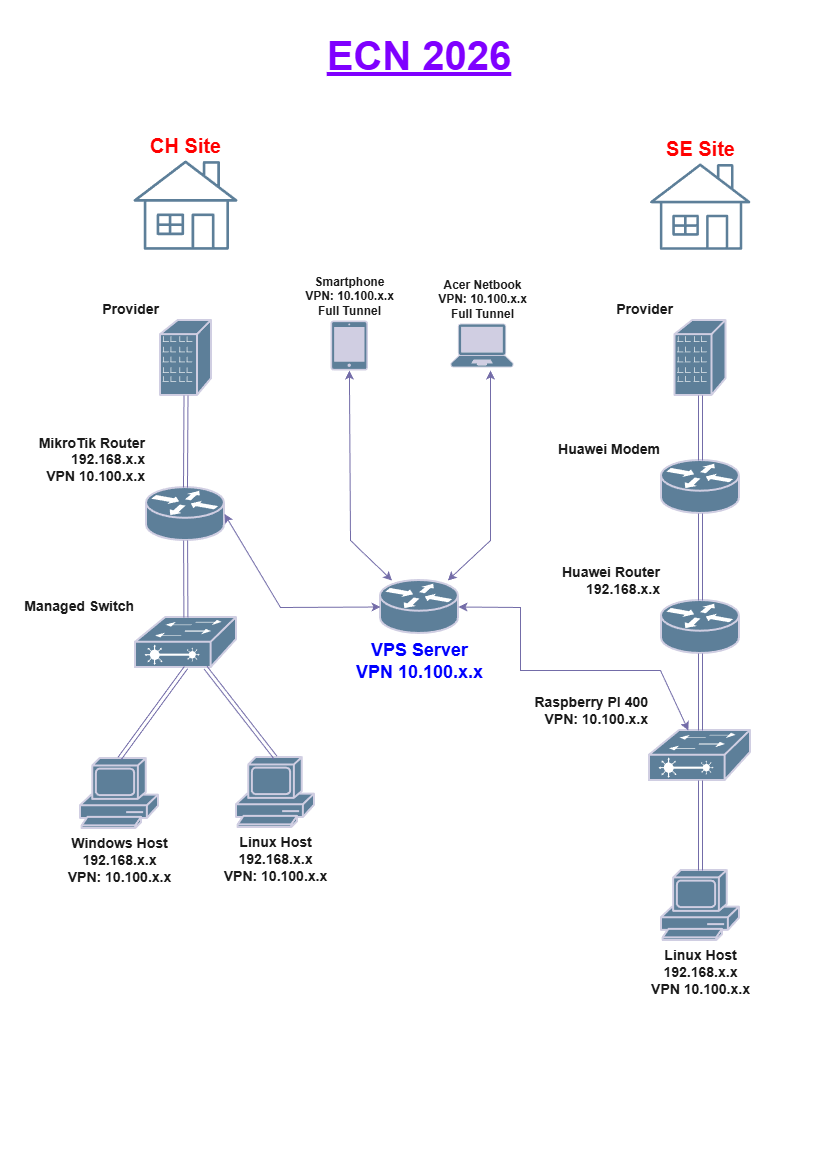

The diagram above was exported from draw.io. Its source (the exported page's mxGraphModel, read from the mxfile embedded in the PNG):
<mxGraphModel dx="1033" dy="625" grid="1" gridSize="10" guides="1" tooltips="1" connect="1" arrows="1" fold="1" page="1" pageScale="1" pageWidth="827" pageHeight="1169" math="0" shadow="0" adaptiveColors="auto">
  <root>
    <mxCell id="0" />
    <mxCell id="1" parent="0" />
    <mxCell id="PJd1ezi5E2EH0VVgrAx6-2" parent="1" style="strokeColor=#D0CEE2;html=1;pointerEvents=1;dashed=0;fillColor=#5D7F99;strokeWidth=2;verticalLabelPosition=top;verticalAlign=bottom;align=right;outlineConnect=0;shape=mxgraph.cisco.routers.router;labelPosition=left;fontColor=#1A1A1A;fontStyle=1;fontSize=14;rounded=0;labelBackgroundColor=none;" value="&lt;div&gt;MikroTik Router&lt;/div&gt;&lt;div&gt;192.168.x.x&lt;/div&gt;&lt;div&gt;&lt;span style=&quot;background-color: transparent; color: light-dark(rgb(26, 26, 26), rgb(215, 215, 215));&quot;&gt;VPN 10.100.x.x&lt;/span&gt;&lt;/div&gt;" vertex="1">
      <mxGeometry height="53" width="78" x="146" y="487.06" as="geometry" />
    </mxCell>
    <mxCell id="PJd1ezi5E2EH0VVgrAx6-3" parent="1" style="verticalLabelPosition=top;aspect=fixed;html=1;verticalAlign=bottom;strokeColor=none;fillColor=#5D7F99;align=center;outlineConnect=0;pointerEvents=1;shape=mxgraph.citrix2.home;labelPosition=center;fontSize=20;fontStyle=1;rounded=0;labelBackgroundColor=none;fontColor=#FF0000;" value="CH Site" vertex="1">
      <mxGeometry height="89.31" width="104" x="133" y="160" as="geometry" />
    </mxCell>
    <mxCell id="PJd1ezi5E2EH0VVgrAx6-5" parent="1" style="strokeColor=#D0CEE2;html=1;pointerEvents=1;dashed=0;fillColor=#5D7F99;strokeWidth=2;verticalLabelPosition=bottom;verticalAlign=top;align=center;outlineConnect=0;shape=mxgraph.cisco.routers.router;labelPosition=center;fontStyle=1;fontColor=#0000FF;fontSize=18;rounded=0;labelBackgroundColor=none;" value="&lt;div&gt;VPS Server&lt;/div&gt;&lt;div&gt;VPN 10.100.x.x&lt;/div&gt;" vertex="1">
      <mxGeometry height="53" width="78" x="380" y="580" as="geometry" />
    </mxCell>
    <mxCell id="PJd1ezi5E2EH0VVgrAx6-6" parent="1" style="strokeColor=#D0CEE2;html=1;pointerEvents=1;dashed=0;fillColor=#5D7F99;strokeWidth=2;verticalLabelPosition=top;verticalAlign=bottom;align=right;outlineConnect=0;shape=mxgraph.cisco.routers.router;labelPosition=left;fontStyle=1;fontSize=14;rounded=0;labelBackgroundColor=none;fontColor=#1A1A1A;" value="&lt;div&gt;Huawei Router&lt;/div&gt;&lt;div&gt;192.168.x.x&lt;/div&gt;" vertex="1">
      <mxGeometry height="53" width="78" x="660.99" y="600" as="geometry" />
    </mxCell>
    <mxCell id="PJd1ezi5E2EH0VVgrAx6-7" parent="1" style="strokeColor=#D0CEE2;html=1;pointerEvents=1;dashed=0;fillColor=#5D7F99;strokeWidth=2;verticalLabelPosition=top;verticalAlign=bottom;align=right;outlineConnect=0;shape=mxgraph.cisco.switches.layer_2_remote_switch;labelPosition=left;fontStyle=1;fontSize=14;rounded=0;labelBackgroundColor=none;fontColor=#1A1A1A;" value="&lt;div&gt;Managed Switch&lt;/div&gt;" vertex="1">
      <mxGeometry height="50" width="101" x="135" y="617.06" as="geometry" />
    </mxCell>
    <mxCell id="PJd1ezi5E2EH0VVgrAx6-8" parent="1" style="strokeColor=#D0CEE2;html=1;pointerEvents=1;dashed=0;fillColor=#5D7F99;strokeWidth=2;verticalLabelPosition=top;verticalAlign=bottom;align=right;outlineConnect=0;shape=mxgraph.cisco.switches.layer_2_remote_switch;labelPosition=left;fontStyle=1;fontSize=14;rounded=0;labelBackgroundColor=none;fontColor=#1A1A1A;" value="&lt;div&gt;Raspberry PI 400&lt;/div&gt;&lt;div&gt;VPN: 10.100.x.x&lt;/div&gt;" vertex="1">
      <mxGeometry height="50" width="101" x="648.98" y="730" as="geometry" />
    </mxCell>
    <mxCell id="PJd1ezi5E2EH0VVgrAx6-9" parent="1" style="verticalLabelPosition=top;aspect=fixed;html=1;verticalAlign=bottom;strokeColor=none;fillColor=#5D7F99;align=center;outlineConnect=0;pointerEvents=1;shape=mxgraph.citrix2.home;fontSize=20;fontStyle=1;labelPosition=center;rounded=0;labelBackgroundColor=none;fontColor=#FF0000;" value="SE Site" vertex="1">
      <mxGeometry height="86.3" width="100.49" x="649.49" y="163.01" as="geometry" />
    </mxCell>
    <mxCell id="PJd1ezi5E2EH0VVgrAx6-10" parent="1" style="html=1;pointerEvents=1;dashed=0;fillColor=#5D7F99;strokeColor=#D0CEE2;strokeWidth=2;verticalLabelPosition=bottom;verticalAlign=top;align=center;outlineConnect=0;shape=mxgraph.cisco.computers_and_peripherals.pc;fontSize=14;rounded=0;labelBackgroundColor=none;fontColor=#1A1A1A;" value="&lt;div&gt;&lt;b&gt;Windows Host&lt;/b&gt;&lt;/div&gt;&lt;div&gt;&lt;b&gt;192.168.x.x&lt;/b&gt;&lt;/div&gt;&lt;div&gt;&lt;b style=&quot;background-color: transparent; color: light-dark(rgb(26, 26, 26), rgb(215, 215, 215));&quot;&gt;VPN: 10.100.x.x&lt;/b&gt;&lt;/div&gt;" vertex="1">
      <mxGeometry height="70" width="78" x="80" y="758.06" as="geometry" />
    </mxCell>
    <mxCell id="PJd1ezi5E2EH0VVgrAx6-11" parent="1" style="html=1;pointerEvents=1;dashed=0;fillColor=#5D7F99;strokeColor=#D0CEE2;strokeWidth=2;verticalLabelPosition=bottom;verticalAlign=top;align=center;outlineConnect=0;shape=mxgraph.cisco.computers_and_peripherals.pc;fontStyle=1;fontSize=14;rounded=0;labelBackgroundColor=none;fontColor=#1A1A1A;" value="&lt;div&gt;Linux Host&lt;/div&gt;&lt;div&gt;192.168.x.x&lt;/div&gt;&lt;div&gt;&lt;span style=&quot;background-color: transparent; color: light-dark(rgb(26, 26, 26), rgb(215, 215, 215));&quot;&gt;VPN: 10.100.x.x&lt;/span&gt;&lt;/div&gt;" vertex="1">
      <mxGeometry height="70" width="78" x="236" y="757.06" as="geometry" />
    </mxCell>
    <mxCell id="PJd1ezi5E2EH0VVgrAx6-12" parent="1" style="html=1;pointerEvents=1;dashed=0;fillColor=#5D7F99;strokeColor=#D0CEE2;strokeWidth=2;verticalLabelPosition=bottom;verticalAlign=top;align=center;outlineConnect=0;shape=mxgraph.cisco.computers_and_peripherals.pc;fontStyle=1;fontSize=14;rounded=0;labelBackgroundColor=none;fontColor=#1A1A1A;" value="&lt;div&gt;Linux Host&lt;/div&gt;&lt;div&gt;192.168.x.x&lt;/div&gt;&lt;div&gt;VPN 10.100.x.x&lt;/div&gt;" vertex="1">
      <mxGeometry height="70" width="78" x="660.99" y="870" as="geometry" />
    </mxCell>
    <mxCell id="PJd1ezi5E2EH0VVgrAx6-14" parent="1" style="strokeColor=#D0CEE2;html=1;pointerEvents=1;dashed=0;fillColor=#5D7F99;strokeWidth=2;verticalLabelPosition=top;verticalAlign=bottom;align=right;outlineConnect=0;shape=mxgraph.cisco.routers.router;labelPosition=left;fontStyle=1;fontSize=14;rounded=0;labelBackgroundColor=none;fontColor=#1A1A1A;" value="&lt;div&gt;Huawei Modem&lt;/div&gt;" vertex="1">
      <mxGeometry height="53" width="78" x="660.99" y="460" as="geometry" />
    </mxCell>
    <mxCell id="PJd1ezi5E2EH0VVgrAx6-21" edge="1" parent="1" source="PJd1ezi5E2EH0VVgrAx6-2" style="shape=link;html=1;rounded=0;labelBackgroundColor=none;strokeColor=#736CA8;fontColor=default;" target="PJd1ezi5E2EH0VVgrAx6-7" value="">
      <mxGeometry relative="1" width="100" as="geometry">
        <mxPoint x="340" y="490" as="sourcePoint" />
        <mxPoint x="440" y="490" as="targetPoint" />
      </mxGeometry>
    </mxCell>
    <mxCell id="PJd1ezi5E2EH0VVgrAx6-22" edge="1" parent="1" source="PJd1ezi5E2EH0VVgrAx6-7" style="shape=link;html=1;rounded=0;exitX=0.5;exitY=1;exitDx=0;exitDy=0;exitPerimeter=0;entryX=0.5;entryY=0;entryDx=0;entryDy=0;entryPerimeter=0;labelBackgroundColor=none;strokeColor=#736CA8;fontColor=default;" target="PJd1ezi5E2EH0VVgrAx6-10" value="">
      <mxGeometry relative="1" width="100" as="geometry">
        <mxPoint x="340" y="570" as="sourcePoint" />
        <mxPoint x="440" y="570" as="targetPoint" />
      </mxGeometry>
    </mxCell>
    <mxCell id="PJd1ezi5E2EH0VVgrAx6-23" edge="1" parent="1" source="PJd1ezi5E2EH0VVgrAx6-7" style="shape=link;html=1;rounded=0;entryX=0.5;entryY=0;entryDx=0;entryDy=0;entryPerimeter=0;labelBackgroundColor=none;strokeColor=#736CA8;fontColor=default;" target="PJd1ezi5E2EH0VVgrAx6-11" value="">
      <mxGeometry relative="1" width="100" as="geometry">
        <mxPoint x="340" y="570" as="sourcePoint" />
        <mxPoint x="440" y="570" as="targetPoint" />
      </mxGeometry>
    </mxCell>
    <mxCell id="PJd1ezi5E2EH0VVgrAx6-24" edge="1" parent="1" source="PJd1ezi5E2EH0VVgrAx6-14" style="shape=link;html=1;rounded=0;labelBackgroundColor=none;strokeColor=#736CA8;fontColor=default;" target="PJd1ezi5E2EH0VVgrAx6-6" value="">
      <mxGeometry relative="1" width="100" as="geometry">
        <mxPoint x="340" y="542.94" as="sourcePoint" />
        <mxPoint x="440" y="542.94" as="targetPoint" />
      </mxGeometry>
    </mxCell>
    <mxCell id="PJd1ezi5E2EH0VVgrAx6-25" edge="1" parent="1" style="shape=link;html=1;rounded=0;exitX=0.5;exitY=0;exitDx=0;exitDy=0;exitPerimeter=0;labelBackgroundColor=none;strokeColor=#736CA8;fontColor=default;" target="PJd1ezi5E2EH0VVgrAx6-6" value="">
      <mxGeometry relative="1" width="100" as="geometry">
        <mxPoint x="699.9899999999998" y="730" as="sourcePoint" />
        <mxPoint x="440" y="572.94" as="targetPoint" />
      </mxGeometry>
    </mxCell>
    <mxCell id="PJd1ezi5E2EH0VVgrAx6-27" edge="1" parent="1" style="shape=link;html=1;rounded=0;entryX=0.5;entryY=0;entryDx=0;entryDy=0;entryPerimeter=0;exitX=0.5;exitY=1;exitDx=0;exitDy=0;exitPerimeter=0;labelBackgroundColor=none;strokeColor=#736CA8;fontColor=default;" target="PJd1ezi5E2EH0VVgrAx6-12" value="">
      <mxGeometry relative="1" width="100" as="geometry">
        <mxPoint x="699.9899999999998" y="780" as="sourcePoint" />
        <mxPoint x="440" y="652.94" as="targetPoint" />
      </mxGeometry>
    </mxCell>
    <mxCell id="PJd1ezi5E2EH0VVgrAx6-35" edge="1" parent="1" source="PJd1ezi5E2EH0VVgrAx6-5" style="endArrow=classic;startArrow=classic;html=1;rounded=0;exitX=1;exitY=0.5;exitDx=0;exitDy=0;exitPerimeter=0;labelBackgroundColor=none;strokeColor=#736CA8;fontColor=default;" target="PJd1ezi5E2EH0VVgrAx6-8" value="">
      <mxGeometry height="50" relative="1" width="50" as="geometry">
        <Array as="points">
          <mxPoint x="520" y="607" />
          <mxPoint x="520" y="670" />
          <mxPoint x="660" y="670" />
        </Array>
        <mxPoint x="370" y="510" as="sourcePoint" />
        <mxPoint x="420" y="460" as="targetPoint" />
      </mxGeometry>
    </mxCell>
    <mxCell id="PJd1ezi5E2EH0VVgrAx6-36" edge="1" parent="1" source="PJd1ezi5E2EH0VVgrAx6-2" style="endArrow=classic;startArrow=classic;html=1;rounded=0;exitX=1;exitY=0.5;exitDx=0;exitDy=0;exitPerimeter=0;entryX=0;entryY=0.5;entryDx=0;entryDy=0;entryPerimeter=0;labelBackgroundColor=none;strokeColor=#736CA8;fontColor=default;" target="PJd1ezi5E2EH0VVgrAx6-5" value="">
      <mxGeometry height="50" relative="1" width="50" as="geometry">
        <Array as="points">
          <mxPoint x="280" y="607" />
        </Array>
        <mxPoint x="370" y="510" as="sourcePoint" />
        <mxPoint x="420" y="460" as="targetPoint" />
      </mxGeometry>
    </mxCell>
    <mxCell id="PJd1ezi5E2EH0VVgrAx6-43" parent="1" style="text;html=1;whiteSpace=wrap;strokeColor=none;fillColor=none;align=center;verticalAlign=middle;rounded=0;fontColor=#7F00FF;fontSize=40;fontStyle=5;labelBackgroundColor=none;" value="ECN 2026" vertex="1">
      <mxGeometry height="30" width="210" x="314" y="40" as="geometry" />
    </mxCell>
    <mxCell id="-823hmePtqiRTraRFrJH-2" parent="1" style="points=[[0.13,0.02,0],[0.5,0,0],[0.87,0.02,0],[0.885,0.4,0],[0.985,0.985,0],[0.5,1,0],[0.015,0.985,0],[0.115,0.4,0]];verticalLabelPosition=top;html=1;verticalAlign=bottom;aspect=fixed;align=center;pointerEvents=1;shape=mxgraph.cisco19.laptop2;fillColor=#5D7F99;strokeColor=#D0CEE2;labelBackgroundColor=none;fontColor=#1A1A1A;rounded=0;labelPosition=center;" value="&lt;div style=&quot;color: rgb(26, 26, 26); font-weight: 700;&quot;&gt;Acer Netbook&lt;/div&gt;&lt;div style=&quot;color: rgb(26, 26, 26); font-weight: 700;&quot;&gt;VPN: 10.100.x.x&lt;/div&gt;&lt;div style=&quot;color: rgb(26, 26, 26); font-weight: 700;&quot;&gt;Full Tunnel&lt;/div&gt;" vertex="1">
      <mxGeometry height="44.1" width="63" x="450" y="322.9500000000001" as="geometry" />
    </mxCell>
    <mxCell id="-823hmePtqiRTraRFrJH-3" parent="1" style="points=[[0.015,0.015,0],[0.985,0.015,0],[0.985,0.985,0],[0.015,0.985,0],[0.25,0,0],[0.5,0,0],[0.75,0,0],[1,0.25,0],[1,0.5,0],[1,0.75,0],[0.75,1,0],[0.5,1,0],[0.25,1,0],[0,0.75,0],[0,0.5,0],[0,0.25,0]];verticalLabelPosition=top;html=1;verticalAlign=bottom;aspect=fixed;align=center;pointerEvents=1;shape=mxgraph.cisco19.handheld2;fillColor=#5D7F99;strokeColor=#D0CEE2;labelBackgroundColor=none;fontColor=#1A1A1A;rounded=0;labelPosition=center;" value="&lt;div style=&quot;color: rgb(26, 26, 26); font-weight: 700;&quot;&gt;Smartphone&lt;/div&gt;&lt;div style=&quot;color: rgb(26, 26, 26); font-weight: 700;&quot;&gt;VPN: 10.100.x.x&lt;/div&gt;&lt;div style=&quot;color: rgb(26, 26, 26); font-weight: 700;&quot;&gt;&lt;span style=&quot;background-color: transparent; color: light-dark(rgb(26, 26, 26), rgb(215, 215, 215));&quot;&gt;Full Tunnel&lt;/span&gt;&lt;/div&gt;" vertex="1">
      <mxGeometry height="50" width="37.5" x="330" y="320" as="geometry" />
    </mxCell>
    <mxCell id="-823hmePtqiRTraRFrJH-7" parent="1" style="html=1;pointerEvents=1;dashed=0;fillColor=#5D7F99;strokeColor=#D0CEE2;strokeWidth=2;verticalLabelPosition=top;verticalAlign=bottom;align=right;outlineConnect=0;shape=mxgraph.cisco.buildings.branch_office;labelPosition=left;fontSize=14;fontStyle=1;labelBackgroundColor=none;fontColor=#1A1A1A;rounded=0;" value="Provider" vertex="1">
      <mxGeometry height="75" width="51" x="160" y="320" as="geometry" />
    </mxCell>
    <mxCell id="-823hmePtqiRTraRFrJH-8" edge="1" parent="1" source="-823hmePtqiRTraRFrJH-7" style="shape=link;html=1;rounded=0;exitX=0.5;exitY=1;exitDx=0;exitDy=0;exitPerimeter=0;entryX=0.5;entryY=0;entryDx=0;entryDy=0;entryPerimeter=0;labelBackgroundColor=none;strokeColor=#736CA8;fontColor=default;" target="PJd1ezi5E2EH0VVgrAx6-2" value="">
      <mxGeometry relative="1" width="100" as="geometry">
        <mxPoint x="360" y="310" as="sourcePoint" />
        <mxPoint x="460" y="310" as="targetPoint" />
      </mxGeometry>
    </mxCell>
    <mxCell id="-823hmePtqiRTraRFrJH-9" parent="1" style="html=1;pointerEvents=1;dashed=0;fillColor=#5D7F99;strokeColor=#D0CEE2;strokeWidth=2;verticalLabelPosition=top;verticalAlign=bottom;align=right;outlineConnect=0;shape=mxgraph.cisco.buildings.branch_office;labelPosition=left;fontSize=14;fontStyle=1;labelBackgroundColor=none;fontColor=#1A1A1A;rounded=0;" value="Provider" vertex="1">
      <mxGeometry height="75" width="51" x="674.49" y="320" as="geometry" />
    </mxCell>
    <mxCell id="-823hmePtqiRTraRFrJH-10" edge="1" parent="1" source="-823hmePtqiRTraRFrJH-9" style="shape=link;html=1;rounded=0;exitX=0.5;exitY=1;exitDx=0;exitDy=0;exitPerimeter=0;entryX=0.5;entryY=0;entryDx=0;entryDy=0;entryPerimeter=0;labelBackgroundColor=none;strokeColor=#736CA8;fontColor=default;" target="PJd1ezi5E2EH0VVgrAx6-14" value="">
      <mxGeometry relative="1" width="100" as="geometry">
        <mxPoint x="270" y="370" as="sourcePoint" />
        <mxPoint x="370" y="370" as="targetPoint" />
      </mxGeometry>
    </mxCell>
    <mxCell id="-823hmePtqiRTraRFrJH-12" edge="1" parent="1" source="PJd1ezi5E2EH0VVgrAx6-5" style="endArrow=classic;startArrow=classic;html=1;rounded=0;strokeColor=#736CA8;fontColor=#1A1A1A;" target="-823hmePtqiRTraRFrJH-3" value="">
      <mxGeometry height="50" relative="1" width="50" as="geometry">
        <Array as="points">
          <mxPoint x="350" y="540" />
        </Array>
        <mxPoint x="300" y="530" as="sourcePoint" />
        <mxPoint x="350" y="480" as="targetPoint" />
      </mxGeometry>
    </mxCell>
    <mxCell id="-823hmePtqiRTraRFrJH-13" edge="1" parent="1" source="PJd1ezi5E2EH0VVgrAx6-5" style="endArrow=classic;startArrow=classic;html=1;rounded=0;strokeColor=#736CA8;fontColor=#1A1A1A;entryX=0.635;entryY=1.067;entryDx=0;entryDy=0;entryPerimeter=0;" target="-823hmePtqiRTraRFrJH-2" value="">
      <mxGeometry height="50" relative="1" width="50" as="geometry">
        <Array as="points">
          <mxPoint x="490" y="540" />
        </Array>
        <mxPoint x="300" y="530" as="sourcePoint" />
        <mxPoint x="350" y="480" as="targetPoint" />
      </mxGeometry>
    </mxCell>
  </root>
</mxGraphModel>